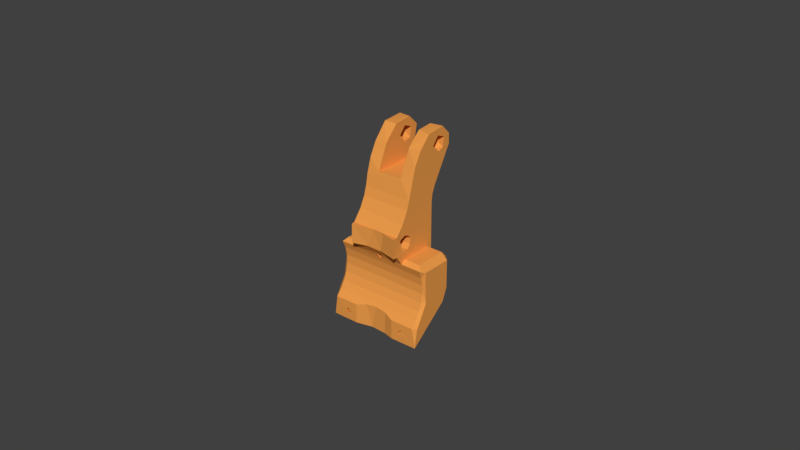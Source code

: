 # Source: fingertip.blend  (saved by Blender 2.79.0; exported with 4.5.12 LTS)
import bpy
from mathutils import Matrix  # noqa: F401  (used for matrix-valued properties, if any)

bpy.ops.wm.read_factory_settings(use_empty=True)
scene = bpy.context.scene
scene.name = 'Scene'

# ---- collections
col_collection_1 = bpy.data.collections.new('Collection 1'); scene.collection.children.link(col_collection_1)

# ---- materials (node trees are filled in below, after node groups)
mat_orange = bpy.data.materials.new('Orange')
mat_orange.alpha_threshold = 0.0
mat_orange.use_transparent_shadow = False
mat_orange.diffuse_color = (0.855, 0.3372, 0.07227, 1.0)
mat_orange.specular_color = (0.855, 0.3372, 0.07227)
mat_orange.roughness = 0.5
mat_orange.specular_intensity = 1.0

# ---- material node trees

# ---- world
world_world = bpy.data.worlds.new('World'); scene.world = world_world
world_world.color = (0.05088, 0.05088, 0.05088)
world_world.use_sun_shadow = False
world_world.sun_shadow_jitter_overblur = 0.0
world_world.cycles.sampling_method = 'MANUAL'

# ---- meshes
me_fingertip = bpy.data.meshes.new('fingertip')
me_fingertip.from_pydata([(-0.01075, 0.01177, -0.01811), (-0.01355, 0.01193, -0.01719), (-0.01074, 0.012, -0.009344), (-0.0135, 0.012, -0.007), (-0.008, 0.012, -0.007), (-0.00602, 0.012, -0.007277), (-0.009488, 0.012, -0.008116), (-0.005999, 0.012, 0.007162), (-0.008, 0.012, 0.008605), (-0.004568, 0.012, 0.0086), (0.01352, 0.01019, -0.02105), (0.01075, 0.01013, -0.02107), (0.01075, 0.01198, -0.01621), (0.01351, 0.01198, -0.01606), (-0.01052, -0.004752, -0.02595), (-0.006854, -0.00475, -0.02371), (-0.0145, -0.00475, -0.02371), (-0.01081, -0.00475, -0.02783), (-0.0155, -0.004587, -0.03006), (-0.006854, -0.00475, -0.03), (-0.008843, -0.004752, -0.02718), (-0.008, -0.0036, -0.003099), (-0.002873, -0.003707, -0.002996), (-0.007845, -0.004946, -0.003099), (0.004, 0.01598, 0.0307), (0.007996, 0.01651, 0.03078), (0.004002, 0.01949, 0.02825), (0.008012, 0.01951, 0.02774), (0.007999, 0.01961, 0.02448), (0.004, 0.01954, 0.02438), (0.003999, 0.01244, 0.02716), (0.008, 0.01234, 0.02581), (0.003998, 0.01445, 0.02316), (0.008, 0.015, 0.02348), (0.008001, 0.01676, 0.02419), (0.003969, 0.0177, 0.02605), (0.008025, 0.01734, 0.0273), (0.004, 0.01554, 0.02849), (0.008, 0.01446, 0.02849), (-0.008004, 0.003888, 0.0211), (-0.003998, 0.006165, 0.02561), (-0.008, 0.006175, 0.02539), (-0.007986, 0.01033, 0.03022), (-0.003996, 0.01057, 0.03014), (-0.004007, 0.01643, 0.03074), (-0.007986, 0.01696, 0.03059), (-0.008, 0.002466, 0.01648), (-0.004, 0.002838, 0.018), (0.008002, 0.001736, 0.01271), (0.008, 0.004366, 0.02204), (0.004, 0.002817, 0.018), (0.004, 0.006541, 0.02625), (0.008, 0.006735, 0.02634), (0.007993, 0.01038, 0.03006), (0.004001, 0.01089, 0.03028), (-0.007757, -0.004891, 0.003085), (-0.0006521, -0.003561, 0.003137), (-0.008, -0.003587, 0.003099), (0.002835, -0.003702, 0.003085), (0.008, -0.003587, 0.003099), (0.007998, -0.001144, 0.006094), (-0.007999, -0.0008223, 0.006589), (0.008, 0.0008733, 0.009934), (-0.008, 0.0008733, 0.009934), (-0.008, 0.001732, 0.01266), (-0.003989, 0.01981, 0.02745), (-0.008, 0.01957, 0.02748), (-0.008, 0.01953, 0.02434), (-0.004, 0.01911, 0.02361), (0.004, 0.01588, 0.018), (0.008, 0.01334, 0.01361), (-0.004, 0.01588, 0.018), (-0.008, 0.01334, 0.01361), (0.004596, 0.012, 0.008602), (0.008, 0.012, 0.008605), (0.005997, 0.012, 0.007133), (0.0135, 0.012, -0.007), (0.01074, 0.012, -0.009334), (0.009494, 0.012, -0.00811), (0.008, 0.012, -0.007), (0.007059, 0.008991, -0.007877), (0.006002, 0.012, -0.006604), (0.01076, 0.002705, -0.027), (-0.0135, -0.001094, -0.03), (-0.01103, 0.002041, -0.02754), (-0.009517, 0.001485, -0.02797), (-0.0135, 0.009115, -0.02197), (-0.01075, 0.008179, -0.02271), (0.0, 0.00125, -0.02816), (0.0135, -0.001094, -0.03), (0.009771, 0.001421, -0.02805), (0.0155, -0.004585, -0.03007), (0.006854, -0.00475, -0.03), (0.003479, -0.003852, -0.03), (-0.00151, -0.003522, -0.03), (0.00688, -0.00475, -0.02375), (0.01033, -0.004755, -0.02583), (0.0145, -0.00475, -0.02371), (0.008962, -0.00475, -0.02745), (0.01079, -0.004751, -0.02771), (-0.001052, -0.001882, -0.005462), (0.0007118, -0.002118, -0.005077), (0.002072, -0.003574, -0.003126), (0.008, -0.0036, -0.003099), (0.008, -0.001489, -0.006228), (-0.008005, -0.001497, -0.006233), (0.001028, -0.001433, -0.006378), (0.01447, -0.0005718, -0.008722), (0.01467, -0.001494, -0.006281), (-0.01468, -0.001495, -0.006282), (-0.0145, -0.0005748, -0.008698), (-0.0004017, -0.001154, -0.00701), (-0.01449, -0.002939, -0.02168), (-0.003638, -0.003826, -0.02279), (-9.108e-05, -0.003532, -0.02244), (0.003704, -0.003847, -0.02281), (0.01449, -0.002921, -0.02165), (-0.0145, -0.001543, -0.01942), (0.0145, -0.001543, -0.01942), (-0.0145, -0.0005548, -0.01685), (0.0145, -0.0005548, -0.01685), (-0.0145, -5.58e-05, -0.01415), (0.0145, -5.58e-05, -0.01415), (-0.0145, -6.252e-05, -0.0114), (0.0145, -6.252e-05, -0.0114), (0.007958, -0.005, -0.0031), (-0.00797, -0.002465, 0.0006653), (0.007898, -0.00205, 0.00154), (0.007498, -0.002463, -0.0005676), (-0.007984, -0.002248, -0.0011), (0.007987, -0.001167, -0.002373), (-0.007417, -0.001109, -0.002271), (-0.007997, 0.0005382, -0.002444), (0.007987, 0.001059, -0.002298), (-0.008, 0.001621, -0.001908), (0.007999, 0.00225, -0.001093), (-0.007211, 0.002548, -6.781e-05), (0.008, 0.002461, 0.000684), (-0.008, 0.001171, 0.002315), (0.008, 0.001557, 0.001957), (0.007996, -0.0001436, 0.002554), (-0.007989, -0.001029, 0.002339), (0.007928, -0.004962, 0.003099), (-0.008013, 0.01436, 0.02883), (-0.004, 0.0123, 0.02607), (-0.008, 0.01249, 0.02512), (-0.004, 0.01438, 0.02344), (-0.008, 0.0145, 0.0234), (-0.004, 0.01672, 0.02408), (-0.008, 0.01625, 0.02382), (-0.008019, 0.01766, 0.02616), (-0.003978, 0.01737, 0.02727), (-0.004, 0.01446, 0.02849), (-0.0155, 0.00998, -0.01658), (-0.0155, 0.0009366, -0.01277), (-0.0155, 0.01, -0.007), (-0.0155, 4.88e-05, -0.007), (-0.0155, -0.003713, -0.02448), (-0.0155, 0.007775, -0.02048), (-0.0155, -0.0001195, -0.01849), (0.0155, 0.0004076, -0.01712), (0.0155, 0.00999, -0.01607), (0.0155, 0.01, -0.007), (0.0155, 4.623e-05, -0.007), (0.0155, 0.008258, -0.02009), (0.0155, -0.00358, -0.02432), (-0.008, -0.0002091, -0.005), (-0.008, 0.01, -0.005), (-0.008, 0.01234, 0.01119), (-0.0135, -0.0002091, -0.005), (-0.0135, 0.01, -0.005), (0.008, 0.01, -0.005), (0.008, 0.01234, 0.01119), (0.008, -0.0002091, -0.005), (0.0135, -0.0002091, -0.005), (0.0135, 0.01, -0.005), (0.009246, 0.002777, -0.008035), (-0.007002, 0.006952, -0.007898), (-0.009626, 0.002675, -0.008062), (-0.005535, 0.004634, -0.007977), (0.005629, 0.004658, -0.007956), (0.01075, 0.00269, -0.009539), (-0.01074, 0.002557, -0.009475), (-0.01074, 0.002629, -0.02616), (0.00875, 0.00125, -0.01), (-0.00875, 0.00125, -0.01), (-0.005973, 0.007123, 0.007121), (-0.005993, 0.007341, -0.005817), (0.00443, 0.005999, -0.006811), (0.0009853, 0.005997, -0.006794), (0.000126, 0.006, -0.004859), (0.004448, 0.006002, 0.007025), (-0.00435, 0.006002, 0.007054), (-0.004581, 0.006006, -0.006908), (-0.001098, 0.005992, -0.006229), (0.005984, 0.007262, 0.007428), (0.005951, 0.007016, -0.005748), (-0.004778, 0.007245, 0.008592), (0.004439, 0.007099, 0.008584), (-0.009461, 0.001262, -0.02631), (-0.009644, 0.001529, -0.008896), (0.01011, 0.001814, -0.008587), (0.009813, 0.001503, -0.02593), (0.008955, 0.001249, -0.02669)], [], [(0, 1, 2), (2, 1, 3), (4, 5, 6), (4, 6, 3), (3, 6, 2), (5, 4, 7), (7, 4, 8), (7, 8, 9), (10, 11, 12), (10, 12, 13), (14, 15, 16), (17, 18, 19), (17, 19, 20), (15, 14, 20), (15, 20, 19), (18, 17, 16), (16, 17, 14), (21, 22, 23), (24, 25, 26), (26, 25, 27), (26, 27, 28), (26, 28, 29), (30, 31, 32), (32, 31, 33), (32, 33, 34), (32, 34, 35), (35, 34, 36), (35, 36, 37), (37, 36, 38), (37, 38, 30), (30, 38, 31), (39, 40, 41), (41, 40, 42), (42, 40, 43), (42, 43, 44), (42, 44, 45), (46, 47, 39), (39, 47, 40), (48, 49, 50), (50, 49, 51), (51, 49, 52), (51, 52, 53), (51, 53, 54), (54, 53, 25), (54, 25, 24), (55, 56, 57), (56, 58, 59), (56, 59, 57), (57, 59, 60), (57, 60, 61), (61, 60, 62), (61, 62, 63), (63, 62, 48), (63, 48, 64), (64, 48, 46), (46, 48, 50), (46, 50, 47), (45, 44, 65), (45, 65, 66), (66, 65, 67), (67, 65, 68), (29, 28, 69), (69, 28, 70), (69, 70, 71), (71, 70, 72), (71, 72, 68), (68, 72, 67), (73, 74, 75), (13, 12, 76), (76, 12, 77), (76, 77, 78), (76, 78, 79), (79, 78, 80), (80, 81, 79), (79, 81, 74), (74, 81, 75), (82, 11, 10), (83, 84, 85), (86, 87, 84), (86, 84, 83), (88, 89, 83), (88, 83, 85), (88, 90, 89), (89, 90, 82), (89, 82, 10), (89, 91, 92), (92, 93, 89), (89, 93, 94), (89, 94, 83), (19, 18, 83), (19, 83, 94), (95, 96, 97), (92, 98, 95), (95, 98, 96), (97, 96, 91), (91, 96, 99), (91, 99, 92), (92, 99, 98), (21, 100, 22), (101, 102, 100), (100, 102, 22), (102, 101, 103), (103, 101, 104), (100, 21, 105), (106, 107, 104), (104, 107, 108), (109, 110, 105), (105, 110, 111), (105, 111, 100), (104, 101, 106), (16, 15, 112), (112, 15, 113), (114, 115, 116), (116, 115, 95), (116, 95, 97), (113, 114, 112), (112, 114, 116), (112, 116, 117), (117, 116, 118), (117, 118, 119), (119, 118, 120), (119, 120, 121), (121, 120, 122), (121, 122, 123), (123, 122, 124), (123, 124, 110), (110, 124, 107), (110, 107, 111), (111, 107, 106), (103, 125, 102), (126, 127, 128), (126, 128, 129), (129, 128, 130), (129, 130, 131), (131, 130, 132), (132, 130, 133), (132, 133, 134), (134, 133, 135), (134, 135, 136), (136, 135, 137), (136, 137, 138), (138, 137, 139), (138, 139, 140), (138, 140, 141), (141, 140, 127), (141, 127, 126), (59, 58, 142), (143, 144, 145), (145, 144, 146), (145, 146, 147), (147, 146, 148), (147, 148, 149), (149, 148, 150), (150, 148, 151), (150, 151, 143), (143, 151, 152), (143, 152, 144), (153, 154, 155), (155, 154, 156), (18, 157, 158), (158, 157, 159), (158, 159, 153), (153, 159, 154), (160, 161, 162), (160, 162, 163), (160, 164, 161), (160, 165, 164), (164, 165, 91), (23, 55, 21), (21, 55, 57), (138, 141, 61), (147, 149, 134), (143, 145, 42), (143, 45, 150), (61, 63, 138), (138, 63, 64), (138, 64, 41), (41, 64, 46), (41, 46, 39), (143, 42, 45), (141, 57, 61), (129, 21, 126), (126, 21, 57), (126, 57, 141), (132, 166, 129), (129, 166, 105), (129, 105, 21), (147, 134, 138), (147, 138, 145), (145, 138, 41), (145, 41, 42), (166, 132, 167), (167, 132, 134), (45, 66, 150), (150, 66, 67), (150, 67, 149), (149, 67, 72), (149, 72, 134), (134, 72, 168), (134, 168, 167), (167, 168, 8), (167, 8, 4), (166, 167, 169), (169, 167, 170), (171, 79, 74), (133, 130, 103), (103, 130, 125), (125, 130, 127), (27, 36, 28), (172, 139, 74), (74, 139, 137), (74, 137, 171), (103, 104, 133), (133, 104, 173), (133, 173, 135), (135, 173, 171), (135, 171, 137), (38, 53, 31), (31, 53, 52), (27, 25, 36), (36, 25, 38), (38, 25, 53), (28, 36, 34), (28, 34, 70), (127, 59, 142), (127, 142, 125), (52, 49, 31), (59, 127, 60), (60, 127, 140), (60, 140, 62), (62, 140, 139), (62, 139, 48), (70, 34, 33), (70, 33, 172), (172, 33, 31), (172, 31, 139), (139, 31, 49), (139, 49, 48), (174, 175, 173), (173, 175, 171), (69, 71, 50), (50, 71, 47), (30, 54, 37), (30, 51, 54), (50, 32, 69), (54, 24, 37), (37, 24, 26), (37, 26, 35), (35, 26, 29), (35, 29, 32), (32, 29, 69), (32, 50, 51), (32, 51, 30), (144, 40, 146), (146, 40, 47), (146, 47, 71), (146, 71, 148), (148, 71, 68), (148, 68, 151), (152, 43, 144), (144, 43, 40), (68, 65, 151), (65, 44, 151), (151, 44, 152), (152, 44, 43), (129, 131, 132), (134, 136, 138), (130, 128, 127), (87, 86, 0), (0, 86, 1), (9, 8, 168), (9, 168, 73), (172, 74, 73), (73, 168, 172), (172, 168, 72), (172, 72, 70), (55, 23, 22), (102, 58, 56), (102, 56, 22), (22, 56, 55), (58, 102, 125), (58, 125, 142), (15, 19, 113), (113, 19, 94), (114, 113, 94), (93, 115, 94), (115, 114, 94), (92, 95, 93), (95, 115, 93), (16, 157, 18), (16, 112, 157), (157, 112, 159), (112, 117, 159), (117, 119, 159), (159, 119, 121), (159, 121, 154), (154, 121, 123), (110, 109, 156), (110, 156, 123), (123, 156, 154), (165, 97, 91), (163, 108, 107), (163, 107, 124), (163, 124, 160), (124, 122, 160), (122, 120, 160), (160, 120, 118), (160, 118, 165), (97, 165, 116), (116, 165, 118), (83, 18, 158), (83, 158, 86), (86, 158, 1), (1, 158, 153), (155, 3, 153), (153, 3, 1), (3, 170, 4), (4, 170, 167), (3, 155, 170), (109, 169, 156), (156, 169, 170), (156, 170, 155), (105, 166, 109), (109, 166, 169), (10, 164, 89), (89, 164, 91), (13, 161, 10), (10, 161, 164), (175, 76, 171), (171, 76, 79), (76, 162, 13), (13, 162, 161), (76, 175, 162), (162, 175, 163), (163, 175, 174), (163, 174, 108), (108, 174, 173), (108, 173, 104), (80, 78, 176), (177, 178, 6), (177, 6, 5), (177, 179, 178), (180, 80, 176), (178, 179, 176), (176, 179, 180), (77, 12, 181), (181, 12, 11), (11, 82, 181), (182, 183, 87), (182, 87, 0), (182, 0, 2), (184, 88, 185), (186, 187, 7), (7, 187, 5), (188, 189, 190), (188, 190, 191), (191, 190, 192), (192, 190, 193), (193, 190, 194), (75, 81, 195), (195, 81, 196), (9, 73, 197), (197, 73, 198), (9, 197, 7), (186, 7, 197), (187, 186, 193), (193, 186, 192), (187, 177, 5), (197, 192, 186), (187, 193, 177), (193, 179, 177), (198, 73, 195), (195, 73, 75), (197, 198, 192), (192, 198, 191), (189, 188, 180), (193, 194, 189), (193, 189, 179), (179, 189, 180), (196, 81, 80), (191, 198, 195), (196, 80, 188), (80, 180, 188), (188, 191, 196), (196, 191, 195), (182, 2, 178), (178, 2, 6), (88, 85, 199), (88, 199, 185), (185, 199, 200), (200, 199, 182), (182, 199, 183), (200, 182, 178), (184, 185, 200), (201, 200, 178), (201, 178, 176), (201, 202, 184), (184, 202, 203), (184, 203, 88), (203, 90, 88), (181, 202, 201), (181, 82, 202), (184, 200, 201), (77, 181, 201), (77, 201, 78), (176, 78, 201), (111, 194, 100), (194, 111, 189), (189, 111, 106), (100, 194, 190), (100, 190, 101), (101, 190, 189), (101, 189, 106), (183, 84, 87), (183, 14, 84), (84, 14, 17), (20, 85, 17), (17, 85, 84), (199, 85, 20), (199, 20, 14), (14, 183, 199), (96, 202, 82), (98, 203, 96), (96, 203, 202), (98, 90, 203), (90, 98, 99), (99, 82, 90), (82, 99, 96)])
me_fingertip.materials.append(mat_orange)
me_fingertip.use_remesh_preserve_volume = False
me_fingertip.use_remesh_preserve_attributes = False
me_fingertip.use_mirror_vertex_groups = False
me_fingertip.update()

# ---- objects
ob_fingertip = bpy.data.objects.new('fingertip', me_fingertip)

# ---- transforms, parenting, visibility, modifiers, constraints
ob_fingertip.location = (0.0, 0.0, 0.0)
ob_fingertip.lineart.crease_threshold = 0.0

# ---- collection membership
col_collection_1.objects.link(ob_fingertip)

# ---- scene / render settings (as saved in the file)
scene.frame_start = 1; scene.frame_end = 250; scene.frame_set(1)
scene.render.engine = 'BLENDER_EEVEE_NEXT'
scene.render.resolution_percentage = 50
scene.render.dither_intensity = 0.0
scene.cycles.use_denoising = False
scene.cycles.samples = 128
scene.cycles.sampling_pattern = 'TABULATED_SOBOL'
scene.cycles.use_adaptive_sampling = False
scene.cycles.use_light_tree = False
scene.cycles.blur_glossy = 0.0
scene.cycles.sample_clamp_indirect = 0.0
scene.view_settings.view_transform = 'Standard'
bpy.context.view_layer.update()

# ---- added for rendering (the .blend has no active camera and no usable light): camera, sun
cam_auto = bpy.data.cameras.new('AutoCamera')
cam_auto.lens = 50.0
cam_auto.sensor_width = 36.0
cam_auto.clip_end = 1000.0
ob_auto_camera = bpy.data.objects.new('AutoCamera', cam_auto)
scene.collection.objects.link(ob_auto_camera)
ob_auto_camera.location = (0.185045, -0.214649, 0.148392)
ob_auto_camera.rotation_euler = (1.09748, -7.21219e-08, 0.694738)
scene.camera = ob_auto_camera
light_auto_sun = bpy.data.lights.new('AutoSun', 'SUN')
light_auto_sun.energy = 3.0
light_auto_sun.angle = 0.0523599
ob_auto_sun = bpy.data.objects.new('AutoSun', light_auto_sun)
scene.collection.objects.link(ob_auto_sun)
ob_auto_sun.rotation_euler = (0.872665, 0.174533, 0.523599)
bpy.context.view_layer.update()
